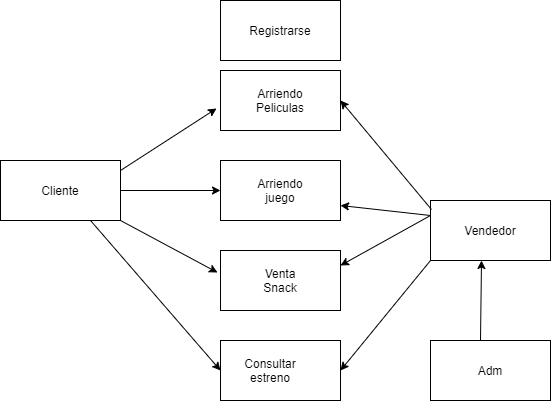

The diagram above was exported from draw.io. Its source (the exported page's mxGraphModel, read from the mxfile embedded in the PNG):
<mxGraphModel dx="852" dy="494" grid="1" gridSize="10" guides="1" tooltips="1" connect="1" arrows="1" fold="1" page="1" pageScale="1" pageWidth="850" pageHeight="1100" math="0" shadow="0" extFonts="Permanent Marker^https://fonts.googleapis.com/css?family=Permanent+Marker">
  <root>
    <mxCell id="0" />
    <mxCell id="1" parent="0" />
    <mxCell id="46KPFtGbyHgshyIfS0B_-1" value="" style="rounded=0;whiteSpace=wrap;html=1;" vertex="1" parent="1">
      <mxGeometry x="110" y="170" width="120" height="60" as="geometry" />
    </mxCell>
    <mxCell id="46KPFtGbyHgshyIfS0B_-2" value="Cliente" style="text;html=1;strokeColor=none;fillColor=none;align=center;verticalAlign=middle;whiteSpace=wrap;rounded=0;" vertex="1" parent="1">
      <mxGeometry x="150" y="190" width="40" height="20" as="geometry" />
    </mxCell>
    <mxCell id="46KPFtGbyHgshyIfS0B_-5" value="" style="rounded=0;whiteSpace=wrap;html=1;" vertex="1" parent="1">
      <mxGeometry x="540" y="210" width="120" height="60" as="geometry" />
    </mxCell>
    <mxCell id="46KPFtGbyHgshyIfS0B_-6" value="Vendedor" style="text;html=1;strokeColor=none;fillColor=none;align=center;verticalAlign=middle;whiteSpace=wrap;rounded=0;" vertex="1" parent="1">
      <mxGeometry x="580" y="230" width="40" height="20" as="geometry" />
    </mxCell>
    <mxCell id="46KPFtGbyHgshyIfS0B_-7" value="" style="rounded=0;whiteSpace=wrap;html=1;" vertex="1" parent="1">
      <mxGeometry x="540" y="350" width="120" height="60" as="geometry" />
    </mxCell>
    <mxCell id="46KPFtGbyHgshyIfS0B_-8" value="Adm" style="text;html=1;strokeColor=none;fillColor=none;align=center;verticalAlign=middle;whiteSpace=wrap;rounded=0;" vertex="1" parent="1">
      <mxGeometry x="580" y="370" width="40" height="20" as="geometry" />
    </mxCell>
    <mxCell id="46KPFtGbyHgshyIfS0B_-9" value="" style="rounded=0;whiteSpace=wrap;html=1;" vertex="1" parent="1">
      <mxGeometry x="330" y="80" width="120" height="60" as="geometry" />
    </mxCell>
    <mxCell id="46KPFtGbyHgshyIfS0B_-10" value="Arriendo Peliculas" style="text;html=1;strokeColor=none;fillColor=none;align=center;verticalAlign=middle;whiteSpace=wrap;rounded=0;" vertex="1" parent="1">
      <mxGeometry x="350" y="100" width="80" height="20" as="geometry" />
    </mxCell>
    <mxCell id="46KPFtGbyHgshyIfS0B_-15" value="" style="rounded=0;whiteSpace=wrap;html=1;" vertex="1" parent="1">
      <mxGeometry x="330" y="260" width="120" height="60" as="geometry" />
    </mxCell>
    <mxCell id="46KPFtGbyHgshyIfS0B_-16" value="Venta Snack" style="text;html=1;strokeColor=none;fillColor=none;align=center;verticalAlign=middle;whiteSpace=wrap;rounded=0;" vertex="1" parent="1">
      <mxGeometry x="370" y="280" width="40" height="20" as="geometry" />
    </mxCell>
    <mxCell id="46KPFtGbyHgshyIfS0B_-17" value="" style="endArrow=classic;html=1;entryX=-0.033;entryY=0.633;entryDx=0;entryDy=0;entryPerimeter=0;" edge="1" parent="1" target="46KPFtGbyHgshyIfS0B_-9">
      <mxGeometry width="50" height="50" relative="1" as="geometry">
        <mxPoint x="230" y="180" as="sourcePoint" />
        <mxPoint x="280" y="130" as="targetPoint" />
      </mxGeometry>
    </mxCell>
    <mxCell id="46KPFtGbyHgshyIfS0B_-18" value="" style="endArrow=classic;html=1;entryX=0;entryY=0.5;entryDx=0;entryDy=0;" edge="1" parent="1" target="46KPFtGbyHgshyIfS0B_-13">
      <mxGeometry width="50" height="50" relative="1" as="geometry">
        <mxPoint x="230" y="200" as="sourcePoint" />
        <mxPoint x="280" y="150" as="targetPoint" />
      </mxGeometry>
    </mxCell>
    <mxCell id="46KPFtGbyHgshyIfS0B_-19" value="" style="endArrow=classic;html=1;entryX=-0.025;entryY=0.367;entryDx=0;entryDy=0;entryPerimeter=0;" edge="1" parent="1" target="46KPFtGbyHgshyIfS0B_-15">
      <mxGeometry width="50" height="50" relative="1" as="geometry">
        <mxPoint x="230" y="230" as="sourcePoint" />
        <mxPoint x="280" y="180" as="targetPoint" />
      </mxGeometry>
    </mxCell>
    <mxCell id="46KPFtGbyHgshyIfS0B_-20" value="" style="endArrow=classic;html=1;" edge="1" parent="1">
      <mxGeometry width="50" height="50" relative="1" as="geometry">
        <mxPoint x="590" y="350" as="sourcePoint" />
        <mxPoint x="591" y="270" as="targetPoint" />
      </mxGeometry>
    </mxCell>
    <mxCell id="46KPFtGbyHgshyIfS0B_-21" value="" style="endArrow=classic;html=1;exitX=0;exitY=0.25;exitDx=0;exitDy=0;entryX=1;entryY=0.25;entryDx=0;entryDy=0;" edge="1" parent="1" source="46KPFtGbyHgshyIfS0B_-5" target="46KPFtGbyHgshyIfS0B_-15">
      <mxGeometry width="50" height="50" relative="1" as="geometry">
        <mxPoint x="530" y="220" as="sourcePoint" />
        <mxPoint x="480" y="220" as="targetPoint" />
      </mxGeometry>
    </mxCell>
    <mxCell id="46KPFtGbyHgshyIfS0B_-13" value="" style="rounded=0;whiteSpace=wrap;html=1;" vertex="1" parent="1">
      <mxGeometry x="330" y="170" width="120" height="60" as="geometry" />
    </mxCell>
    <mxCell id="46KPFtGbyHgshyIfS0B_-26" value="Arriendo juego" style="text;html=1;strokeColor=none;fillColor=none;align=center;verticalAlign=middle;whiteSpace=wrap;rounded=0;" vertex="1" parent="1">
      <mxGeometry x="370" y="190" width="40" height="20" as="geometry" />
    </mxCell>
    <mxCell id="46KPFtGbyHgshyIfS0B_-27" value="" style="endArrow=classic;html=1;entryX=1;entryY=0.75;entryDx=0;entryDy=0;exitX=0;exitY=0.25;exitDx=0;exitDy=0;" edge="1" parent="1" source="46KPFtGbyHgshyIfS0B_-5" target="46KPFtGbyHgshyIfS0B_-13">
      <mxGeometry width="50" height="50" relative="1" as="geometry">
        <mxPoint x="530" y="230" as="sourcePoint" />
        <mxPoint x="580" y="180" as="targetPoint" />
      </mxGeometry>
    </mxCell>
    <mxCell id="46KPFtGbyHgshyIfS0B_-28" value="" style="endArrow=classic;html=1;exitX=0.008;exitY=0.15;exitDx=0;exitDy=0;exitPerimeter=0;entryX=1;entryY=0.5;entryDx=0;entryDy=0;" edge="1" parent="1" source="46KPFtGbyHgshyIfS0B_-5" target="46KPFtGbyHgshyIfS0B_-9">
      <mxGeometry width="50" height="50" relative="1" as="geometry">
        <mxPoint x="400" y="250" as="sourcePoint" />
        <mxPoint x="450" y="200" as="targetPoint" />
      </mxGeometry>
    </mxCell>
    <mxCell id="46KPFtGbyHgshyIfS0B_-30" value="" style="rounded=0;whiteSpace=wrap;html=1;" vertex="1" parent="1">
      <mxGeometry x="330" y="350" width="120" height="60" as="geometry" />
    </mxCell>
    <mxCell id="46KPFtGbyHgshyIfS0B_-31" value="Consultar estreno" style="text;html=1;strokeColor=none;fillColor=none;align=center;verticalAlign=middle;whiteSpace=wrap;rounded=0;" vertex="1" parent="1">
      <mxGeometry x="360" y="370" width="40" height="20" as="geometry" />
    </mxCell>
    <mxCell id="46KPFtGbyHgshyIfS0B_-32" value="" style="endArrow=classic;html=1;entryX=0;entryY=0.5;entryDx=0;entryDy=0;" edge="1" parent="1" target="46KPFtGbyHgshyIfS0B_-30">
      <mxGeometry width="50" height="50" relative="1" as="geometry">
        <mxPoint x="200" y="230" as="sourcePoint" />
        <mxPoint x="250" y="180" as="targetPoint" />
      </mxGeometry>
    </mxCell>
    <mxCell id="46KPFtGbyHgshyIfS0B_-33" value="" style="endArrow=classic;html=1;entryX=1;entryY=0.5;entryDx=0;entryDy=0;" edge="1" parent="1" target="46KPFtGbyHgshyIfS0B_-30">
      <mxGeometry width="50" height="50" relative="1" as="geometry">
        <mxPoint x="540" y="270" as="sourcePoint" />
        <mxPoint x="590" y="220" as="targetPoint" />
      </mxGeometry>
    </mxCell>
    <mxCell id="46KPFtGbyHgshyIfS0B_-34" value="" style="rounded=0;whiteSpace=wrap;html=1;" vertex="1" parent="1">
      <mxGeometry x="330" y="10" width="120" height="60" as="geometry" />
    </mxCell>
    <mxCell id="46KPFtGbyHgshyIfS0B_-35" value="Registrarse" style="text;html=1;strokeColor=none;fillColor=none;align=center;verticalAlign=middle;whiteSpace=wrap;rounded=0;" vertex="1" parent="1">
      <mxGeometry x="370" y="30" width="40" height="20" as="geometry" />
    </mxCell>
  </root>
</mxGraphModel>